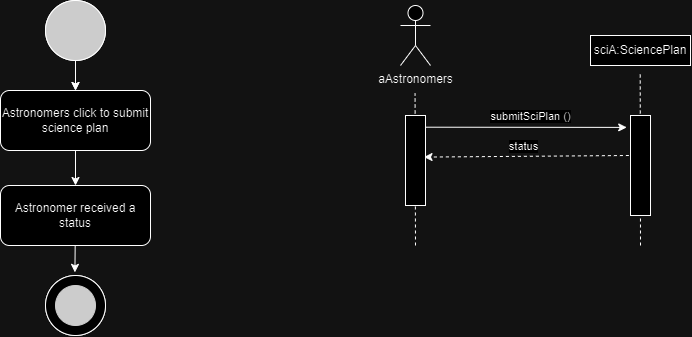

The diagram above was exported from draw.io. Its source (the exported page's mxGraphModel, read from the mxfile embedded in the PNG):
<mxGraphModel dx="955" dy="475" grid="0" gridSize="10" guides="1" tooltips="1" connect="1" arrows="1" fold="1" page="1" pageScale="1" pageWidth="827" pageHeight="1169" math="0" shadow="0">
  <root>
    <mxCell id="0" />
    <mxCell id="1" parent="0" />
    <mxCell id="nmPOalMpPKKkPuEmKGHj-1" value="Astronomers click to submit science plan&lt;span id=&quot;docs-internal-guid-32146588-7fff-464c-8460-13612f1e4837&quot;&gt;&lt;/span&gt;" style="rounded=1;whiteSpace=wrap;html=1;" parent="1" vertex="1">
      <mxGeometry x="40" y="165" width="150" height="60" as="geometry" />
    </mxCell>
    <mxCell id="nmPOalMpPKKkPuEmKGHj-4" value="" style="endArrow=classic;html=1;rounded=0;exitX=0.5;exitY=1;exitDx=0;exitDy=0;entryX=0.5;entryY=0;entryDx=0;entryDy=0;" parent="1" target="f2vTS5NvlHnBtixbFBmO-2" edge="1">
      <mxGeometry width="50" height="50" relative="1" as="geometry">
        <mxPoint x="115" y="225" as="sourcePoint" />
        <mxPoint x="115" y="255" as="targetPoint" />
      </mxGeometry>
    </mxCell>
    <mxCell id="nmPOalMpPKKkPuEmKGHj-5" value="" style="ellipse;whiteSpace=wrap;html=1;aspect=fixed;fillColor=#333333;" parent="1" vertex="1">
      <mxGeometry x="85" y="75" width="60" height="60" as="geometry" />
    </mxCell>
    <mxCell id="nmPOalMpPKKkPuEmKGHj-10" value="" style="endArrow=classic;html=1;rounded=0;exitX=0.5;exitY=1;exitDx=0;exitDy=0;entryX=0.5;entryY=0;entryDx=0;entryDy=0;" parent="1" source="nmPOalMpPKKkPuEmKGHj-5" edge="1">
      <mxGeometry width="50" height="50" relative="1" as="geometry">
        <mxPoint x="375" y="335" as="sourcePoint" />
        <mxPoint x="115" y="165" as="targetPoint" />
      </mxGeometry>
    </mxCell>
    <mxCell id="nmPOalMpPKKkPuEmKGHj-13" value="" style="ellipse;whiteSpace=wrap;html=1;aspect=fixed;fillColor=#333333;" parent="1" vertex="1">
      <mxGeometry x="85" y="75" width="60" height="60" as="geometry" />
    </mxCell>
    <mxCell id="nmPOalMpPKKkPuEmKGHj-18" value="" style="endArrow=classic;html=1;rounded=0;exitX=0.5;exitY=1;exitDx=0;exitDy=0;entryX=0.5;entryY=0;entryDx=0;entryDy=0;" parent="1" source="nmPOalMpPKKkPuEmKGHj-13" edge="1">
      <mxGeometry width="50" height="50" relative="1" as="geometry">
        <mxPoint x="375" y="335" as="sourcePoint" />
        <mxPoint x="115" y="165" as="targetPoint" />
      </mxGeometry>
    </mxCell>
    <mxCell id="E7EG6IJtWmgusgQ-7-SR-1" value="aAstronomers" style="shape=umlActor;verticalLabelPosition=bottom;verticalAlign=top;html=1;outlineConnect=0;movable=1;resizable=1;rotatable=1;deletable=1;editable=1;locked=0;connectable=1;" parent="1" vertex="1">
      <mxGeometry x="440" y="80" width="30" height="60" as="geometry" />
    </mxCell>
    <mxCell id="E7EG6IJtWmgusgQ-7-SR-12" value="" style="endArrow=classic;html=1;rounded=0;exitX=-0.081;exitY=0.4;exitDx=0;exitDy=0;exitPerimeter=0;entryX=0.926;entryY=0.462;entryDx=0;entryDy=0;entryPerimeter=0;dashed=1;" parent="1" source="m4ojrSHdTceAs8FfFqoJ-1" target="E7EG6IJtWmgusgQ-7-SR-2" edge="1">
      <mxGeometry width="50" height="50" relative="1" as="geometry">
        <mxPoint x="695" y="350" as="sourcePoint" />
        <mxPoint x="470" y="235" as="targetPoint" />
      </mxGeometry>
    </mxCell>
    <mxCell id="E7EG6IJtWmgusgQ-7-SR-13" value="&lt;span style=&quot;color: rgba(0, 0, 0, 0); font-family: monospace; font-size: 0px; text-align: start; background-color: rgb(251, 251, 251);&quot;&gt;%3CmxGraphModel%3E%3Croot%3E%3CmxCell%20id%3D%220%22%2F%3E%3CmxCell%20id%3D%221%22%20parent%3D%220%22%2F%3E%3CmxCell%20id%3D%222%22%20value%3D%22%22%20style%3D%22endArrow%3Dclassic%3Bhtml%3D1%3Brounded%3D0%3BexitX%3D0.5%3BexitY%3D1%3BexitDx%3D0%3BexitDy%3D0%3BentryX%3D0.5%3BentryY%3D0%3BentryDx%3D0%3BentryDy%3D0%3B%22%20edge%3D%221%22%20parent%3D%221%22%3E%3CmxGeometry%20width%3D%2250%22%20height%3D%2250%22%20relative%3D%221%22%20as%3D%22geometry%22%3E%3CmxPoint%20x%3D%22225%22%20y%3D%22250%22%20as%3D%22sourcePoint%22%2F%3E%3CmxPoint%20x%3D%22225%22%20y%3D%22280%22%20as%3D%22targetPoint%22%2F%3E%3C%2FmxGeometry%3E%3C%2FmxCell%3E%3C%2Froot%3E%3C%2FmxGraphModel%3E&lt;/span&gt;&lt;span style=&quot;color: rgba(0, 0, 0, 0); font-family: monospace; font-size: 0px; text-align: start; background-color: rgb(251, 251, 251);&quot;&gt;%3CmxGraphModel%3E%3Croot%3E%3CmxCell%20id%3D%220%22%2F%3E%3CmxCell%20id%3D%221%22%20parent%3D%220%22%2F%3E%3CmxCell%20id%3D%222%22%20value%3D%22%22%20style%3D%22endArrow%3Dclassic%3Bhtml%3D1%3Brounded%3D0%3BexitX%3D0.5%3BexitY%3D1%3BexitDx%3D0%3BexitDy%3D0%3BentryX%3D0.5%3BentryY%3D0%3BentryDx%3D0%3BentryDy%3D0%3B%22%20edge%3D%221%22%20parent%3D%221%22%3E%3CmxGeometry%20width%3D%2250%22%20height%3D%2250%22%20relative%3D%221%22%20as%3D%22geometry%22%3E%3CmxPoint%20x%3D%22225%22%20y%3D%22250%22%20as%3D%22sourcePoint%22%2F%3E%3CmxPoint%20x%3D%22225%22%20y%3D%22280%22%20as%3D%22targetPoint%22%2F%3E%3C%2FmxGeometry%3E%3C%2FmxCell%3E%3C%2Froot%3E%3C%2FmxGraphModel%3E&lt;/span&gt;" style="edgeLabel;html=1;align=center;verticalAlign=middle;resizable=0;points=[];" parent="E7EG6IJtWmgusgQ-7-SR-12" connectable="0" vertex="1">
      <mxGeometry x="0.0231" y="-1" relative="1" as="geometry">
        <mxPoint x="-5" y="-12" as="offset" />
      </mxGeometry>
    </mxCell>
    <mxCell id="E7EG6IJtWmgusgQ-7-SR-19" value="" style="endArrow=none;dashed=1;html=1;rounded=0;entryX=0.5;entryY=1;entryDx=0;entryDy=0;" parent="1" edge="1">
      <mxGeometry width="50" height="50" relative="1" as="geometry">
        <mxPoint x="680" y="320" as="sourcePoint" />
        <mxPoint x="679.7099999999998" y="149" as="targetPoint" />
      </mxGeometry>
    </mxCell>
    <mxCell id="2edPavI6JjrZUrJsmyxb-1" value="sciA:SciencePlan" style="rounded=0;whiteSpace=wrap;html=1;" parent="1" vertex="1">
      <mxGeometry x="630" y="110" width="100" height="30" as="geometry" />
    </mxCell>
    <mxCell id="m4ojrSHdTceAs8FfFqoJ-1" value="" style="rounded=0;whiteSpace=wrap;html=1;movable=1;resizable=1;rotatable=1;deletable=1;editable=1;locked=0;connectable=1;" parent="1" vertex="1">
      <mxGeometry x="670" y="190" width="20" height="100" as="geometry" />
    </mxCell>
    <mxCell id="rw27AxjeLSpm0ywvLBJV-1" value="" style="endArrow=classic;html=1;rounded=0;exitX=0.9;exitY=0.13;exitDx=0;exitDy=0;exitPerimeter=0;entryX=-0.189;entryY=0.119;entryDx=0;entryDy=0;entryPerimeter=0;" parent="1" source="E7EG6IJtWmgusgQ-7-SR-2" target="m4ojrSHdTceAs8FfFqoJ-1" edge="1">
      <mxGeometry width="50" height="50" relative="1" as="geometry">
        <mxPoint x="470" y="329" as="sourcePoint" />
        <mxPoint x="667" y="214" as="targetPoint" />
      </mxGeometry>
    </mxCell>
    <mxCell id="rw27AxjeLSpm0ywvLBJV-2" value="submitSciPlan ()" style="edgeLabel;html=1;align=center;verticalAlign=middle;resizable=0;points=[];" parent="rw27AxjeLSpm0ywvLBJV-1" connectable="0" vertex="1">
      <mxGeometry x="0.0231" y="-1" relative="1" as="geometry">
        <mxPoint x="3" y="-12" as="offset" />
      </mxGeometry>
    </mxCell>
    <mxCell id="HXeW_dBF8UrbrenmUyei-1" value="" style="endArrow=none;dashed=1;html=1;rounded=0;" parent="1" edge="1">
      <mxGeometry width="50" height="50" relative="1" as="geometry">
        <mxPoint x="455" y="320" as="sourcePoint" />
        <mxPoint x="454.57000000000005" y="168" as="targetPoint" />
      </mxGeometry>
    </mxCell>
    <mxCell id="E7EG6IJtWmgusgQ-7-SR-2" value="" style="rounded=0;whiteSpace=wrap;html=1;movable=1;resizable=1;rotatable=1;deletable=1;editable=1;locked=0;connectable=1;" parent="1" vertex="1">
      <mxGeometry x="445" y="190" width="20" height="90" as="geometry" />
    </mxCell>
    <mxCell id="_RZSSsHdxn65YkGYRlW2-1" value="" style="group" parent="1" connectable="0" vertex="1">
      <mxGeometry x="85" y="350" width="60" height="60" as="geometry" />
    </mxCell>
    <mxCell id="nmPOalMpPKKkPuEmKGHj-6" value="" style="ellipse;whiteSpace=wrap;html=1;aspect=fixed;movable=1;resizable=1;rotatable=1;deletable=1;editable=1;locked=0;connectable=1;" parent="_RZSSsHdxn65YkGYRlW2-1" vertex="1">
      <mxGeometry width="60" height="60" as="geometry" />
    </mxCell>
    <mxCell id="nmPOalMpPKKkPuEmKGHj-7" value="" style="ellipse;whiteSpace=wrap;html=1;aspect=fixed;strokeColor=#333333;fillColor=#333333;movable=1;resizable=1;rotatable=1;deletable=1;editable=1;locked=0;connectable=1;" parent="_RZSSsHdxn65YkGYRlW2-1" vertex="1">
      <mxGeometry x="10" y="10" width="40" height="40" as="geometry" />
    </mxCell>
    <mxCell id="nmPOalMpPKKkPuEmKGHj-14" value="" style="ellipse;whiteSpace=wrap;html=1;aspect=fixed;movable=1;resizable=1;rotatable=1;deletable=1;editable=1;locked=0;connectable=1;" parent="_RZSSsHdxn65YkGYRlW2-1" vertex="1">
      <mxGeometry width="60" height="60" as="geometry" />
    </mxCell>
    <mxCell id="nmPOalMpPKKkPuEmKGHj-15" value="" style="ellipse;whiteSpace=wrap;html=1;aspect=fixed;strokeColor=#333333;fillColor=#333333;movable=1;resizable=1;rotatable=1;deletable=1;editable=1;locked=0;connectable=1;" parent="_RZSSsHdxn65YkGYRlW2-1" vertex="1">
      <mxGeometry x="10" y="10" width="40" height="40" as="geometry" />
    </mxCell>
    <mxCell id="f2vTS5NvlHnBtixbFBmO-1" value="status" style="edgeLabel;html=1;align=center;verticalAlign=middle;resizable=0;points=[];" parent="1" connectable="0" vertex="1">
      <mxGeometry x="641.9968001032764" y="252.79994814765791" as="geometry">
        <mxPoint x="-79" y="-32" as="offset" />
      </mxGeometry>
    </mxCell>
    <mxCell id="f2vTS5NvlHnBtixbFBmO-2" value="Astronomer received a status&lt;span id=&quot;docs-internal-guid-32146588-7fff-464c-8460-13612f1e4837&quot;&gt;&lt;/span&gt;" style="rounded=1;whiteSpace=wrap;html=1;" parent="1" vertex="1">
      <mxGeometry x="40" y="260" width="150" height="60" as="geometry" />
    </mxCell>
    <mxCell id="f2vTS5NvlHnBtixbFBmO-4" value="" style="endArrow=classic;html=1;rounded=0;exitX=0.5;exitY=1;exitDx=0;exitDy=0;entryX=0.49;entryY=-0.052;entryDx=0;entryDy=0;entryPerimeter=0;" parent="1" target="nmPOalMpPKKkPuEmKGHj-14" edge="1">
      <mxGeometry width="50" height="50" relative="1" as="geometry">
        <mxPoint x="114.68" y="320" as="sourcePoint" />
        <mxPoint x="114.68" y="355" as="targetPoint" />
      </mxGeometry>
    </mxCell>
  </root>
</mxGraphModel>